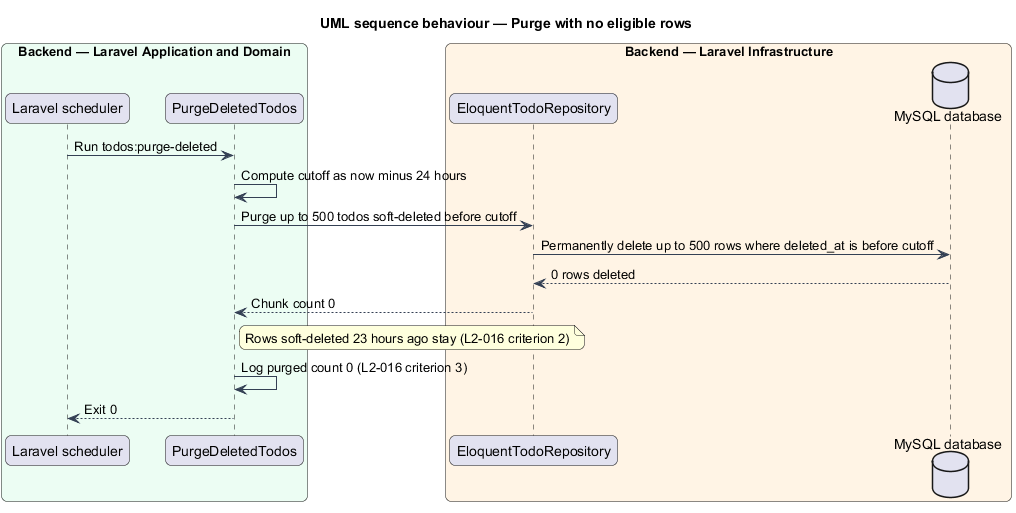

The diagram above was rendered by PlantUML. Its source (embedded in the PNG):
@startuml
title UML sequence behaviour — Purge with no eligible rows
skinparam backgroundColor #FFFFFF
skinparam shadowing false
skinparam roundcorner 12
skinparam defaultFontName Arial
skinparam ArrowColor #344054
skinparam rectangle {
  BorderColor #344054
  FontColor #101828
}
skinparam package {
  BorderColor #667085
  FontColor #101828
  BackgroundColor #F9FAFB
}
box "Backend — Laravel Application and Domain" #ECFDF3
  participant "Laravel scheduler" as scheduler
  participant "PurgeDeletedTodos" as cmd
end box
box "Backend — Laravel Infrastructure" #FFF4E5
  participant "EloquentTodoRepository" as repo
  database "MySQL database" as db
end box
scheduler -> cmd : Run todos:purge-deleted
cmd -> cmd : Compute cutoff as now minus 24 hours
cmd -> repo : Purge up to 500 todos soft-deleted before cutoff
repo -> db : Permanently delete up to 500 rows where deleted_at is before cutoff
db --> repo : 0 rows deleted
repo --> cmd : Chunk count 0
note right of cmd : Rows soft-deleted 23 hours ago stay (L2-016 criterion 2)
cmd -> cmd : Log purged count 0 (L2-016 criterion 3)
cmd --> scheduler : Exit 0
@enduml